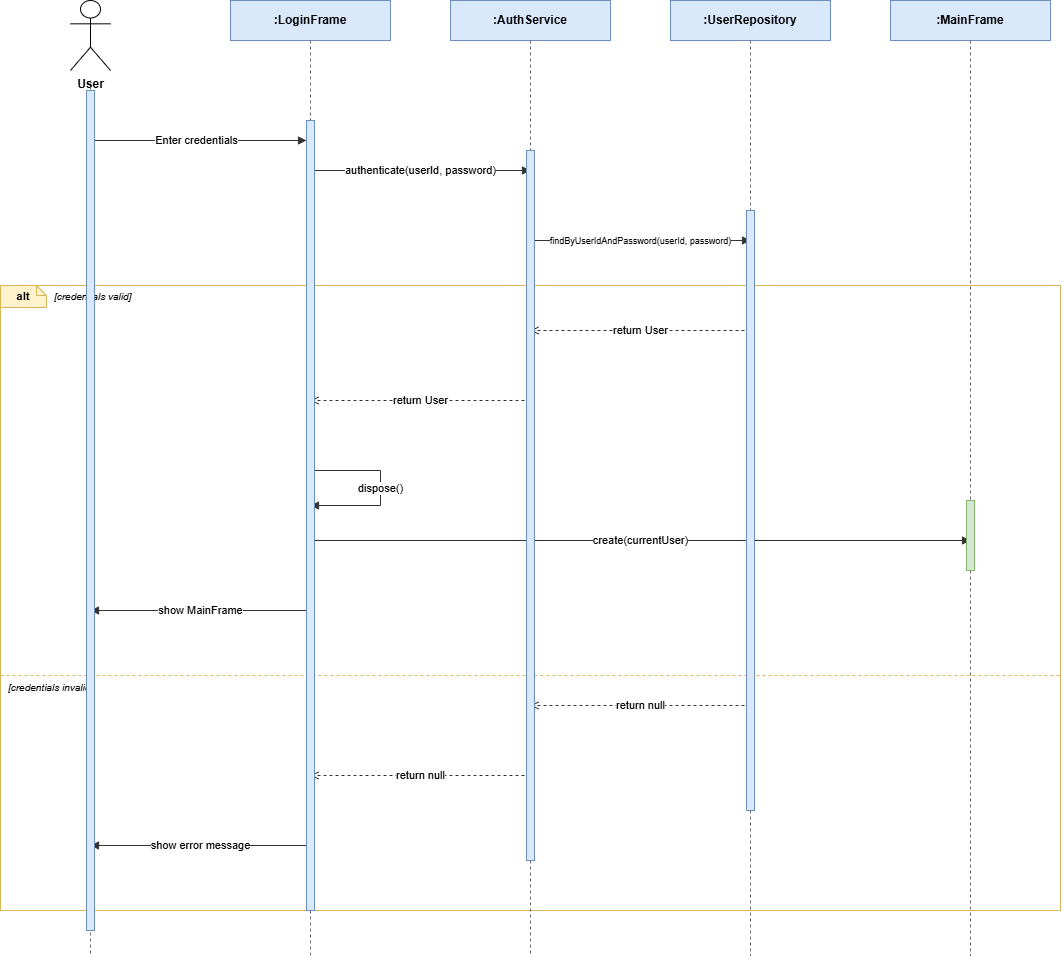

The diagram above was exported from draw.io. Its source (the exported page's mxGraphModel, read from the mxfile embedded in the PNG):
<mxGraphModel dx="1717" dy="977" grid="1" gridSize="10" guides="1" tooltips="1" connect="1" arrows="1" fold="1" page="1" pageScale="1" pageWidth="1220" pageHeight="1035" math="0" shadow="0">
  <root>
    <mxCell id="0" />
    <mxCell id="1" parent="0" />
    <mxCell id="hdr_User" parent="1" style="shape=umlActor;verticalLabelPosition=bottom;verticalAlign=top;html=1;outlineConnect=0;fontSize=12;fontStyle=1;" value="User" vertex="1">
      <mxGeometry height="70" width="40" x="80" y="40" as="geometry" />
    </mxCell>
    <mxCell id="hdr_LoginUI" parent="1" style="rounded=0;whiteSpace=wrap;html=1;fillColor=#dae8fc;strokeColor=#6c8ebf;fontSize=12;fontStyle=1;" value=":LoginFrame" vertex="1">
      <mxGeometry height="40" width="160" x="240" y="40" as="geometry" />
    </mxCell>
    <mxCell id="hdr_AuthSvc" parent="1" style="rounded=0;whiteSpace=wrap;html=1;fillColor=#dae8fc;strokeColor=#6c8ebf;fontSize=12;fontStyle=1;" value=":AuthService" vertex="1">
      <mxGeometry height="40" width="160" x="460" y="40" as="geometry" />
    </mxCell>
    <mxCell id="hdr_UserRepo" parent="1" style="rounded=0;whiteSpace=wrap;html=1;fillColor=#dae8fc;strokeColor=#6c8ebf;fontSize=12;fontStyle=1;" value=":UserRepository" vertex="1">
      <mxGeometry height="40" width="160" x="680" y="40" as="geometry" />
    </mxCell>
    <mxCell id="hdr_MainFrame" parent="1" style="rounded=0;whiteSpace=wrap;html=1;fillColor=#dae8fc;strokeColor=#6c8ebf;fontSize=12;fontStyle=1;" value=":MainFrame" vertex="1">
      <mxGeometry height="40" width="160" x="900" y="40" as="geometry" />
    </mxCell>
    <mxCell id="c1" edge="1" parent="1" style="endArrow=block;endFill=1;dashed=0;html=1;strokeColor=#333333;fontSize=11;labelBackgroundColor=#ffffff;" value="Enter credentials">
      <mxGeometry relative="1" as="geometry">
        <mxPoint x="96" y="180" as="sourcePoint" />
        <mxPoint x="316" y="180" as="targetPoint" />
      </mxGeometry>
    </mxCell>
    <mxCell id="c2" edge="1" parent="1" style="endArrow=block;endFill=1;dashed=0;html=1;strokeColor=#333333;fontSize=11;labelBackgroundColor=#ffffff;" value="authenticate(userId, password)">
      <mxGeometry relative="1" as="geometry">
        <mxPoint x="320" y="210" as="sourcePoint" />
        <mxPoint x="540" y="210" as="targetPoint" />
      </mxGeometry>
    </mxCell>
    <mxCell id="c3" edge="1" parent="1" style="endArrow=block;endFill=1;dashed=0;html=1;strokeColor=#333333;fontSize=11;labelBackgroundColor=#ffffff;" value="&lt;font style=&quot;font-size: 9px;&quot;&gt;findByUserIdAndPassword(userId, password)&lt;/font&gt;">
      <mxGeometry relative="1" as="geometry">
        <mxPoint x="540" y="280" as="sourcePoint" />
        <mxPoint x="760" y="280" as="targetPoint" />
      </mxGeometry>
    </mxCell>
    <mxCell id="c4" edge="1" parent="1" style="endArrow=open;endFill=0;dashed=1;html=1;strokeColor=#333333;fontSize=11;labelBackgroundColor=#ffffff;" value="return User">
      <mxGeometry relative="1" as="geometry">
        <mxPoint x="760" y="370" as="sourcePoint" />
        <mxPoint x="540" y="370" as="targetPoint" />
      </mxGeometry>
    </mxCell>
    <mxCell id="c5" edge="1" parent="1" style="endArrow=open;endFill=0;dashed=1;html=1;strokeColor=#333333;fontSize=11;labelBackgroundColor=#ffffff;" value="return User">
      <mxGeometry relative="1" as="geometry">
        <mxPoint x="540" y="440" as="sourcePoint" />
        <mxPoint x="320" y="440" as="targetPoint" />
      </mxGeometry>
    </mxCell>
    <mxCell id="c6" edge="1" parent="1" style="endArrow=block;endFill=1;dashed=0;html=1;strokeColor=#333333;fontSize=11;rounded=0;labelBackgroundColor=#ffffff;exitX=1;exitY=0;entryX=1;entryY=1;" value="dispose()">
      <mxGeometry relative="1" as="geometry">
        <Array as="points">
          <mxPoint x="390" y="510" />
          <mxPoint x="390" y="545" />
        </Array>
        <mxPoint x="320" y="510" as="sourcePoint" />
        <mxPoint x="320" y="545" as="targetPoint" />
      </mxGeometry>
    </mxCell>
    <mxCell id="c7" edge="1" parent="1" style="endArrow=block;endFill=1;dashed=0;html=1;strokeColor=#333333;fontSize=11;labelBackgroundColor=#ffffff;" value="create(currentUser)">
      <mxGeometry relative="1" as="geometry">
        <mxPoint x="320" y="580" as="sourcePoint" />
        <mxPoint x="980" y="580" as="targetPoint" />
      </mxGeometry>
    </mxCell>
    <mxCell id="c8" edge="1" parent="1" style="endArrow=block;endFill=1;dashed=0;html=1;strokeColor=#333333;fontSize=11;labelBackgroundColor=#ffffff;" value="show MainFrame">
      <mxGeometry relative="1" as="geometry">
        <mxPoint x="320" y="650" as="sourcePoint" />
        <mxPoint x="100" y="650" as="targetPoint" />
      </mxGeometry>
    </mxCell>
    <mxCell id="c9" edge="1" parent="1" style="endArrow=open;endFill=0;dashed=1;html=1;strokeColor=#333333;fontSize=11;labelBackgroundColor=#ffffff;" value="return null">
      <mxGeometry relative="1" as="geometry">
        <mxPoint x="760" y="745" as="sourcePoint" />
        <mxPoint x="540" y="745" as="targetPoint" />
      </mxGeometry>
    </mxCell>
    <mxCell id="c10" edge="1" parent="1" style="endArrow=open;endFill=0;dashed=1;html=1;strokeColor=#333333;fontSize=11;labelBackgroundColor=#ffffff;" value="return null">
      <mxGeometry relative="1" as="geometry">
        <mxPoint x="540" y="815" as="sourcePoint" />
        <mxPoint x="320" y="815" as="targetPoint" />
      </mxGeometry>
    </mxCell>
    <mxCell id="c11" edge="1" parent="1" style="endArrow=block;endFill=1;dashed=0;html=1;strokeColor=#333333;fontSize=11;labelBackgroundColor=#ffffff;" value="show error message">
      <mxGeometry relative="1" as="geometry">
        <mxPoint x="320" y="885" as="sourcePoint" />
        <mxPoint x="100" y="885" as="targetPoint" />
      </mxGeometry>
    </mxCell>
    <mxCell id="c12" parent="1" style="rounded=0;whiteSpace=wrap;html=1;fillColor=none;strokeColor=#d6b656;verticalAlign=top;" value="" vertex="1">
      <mxGeometry height="625" width="1060" x="10" y="325" as="geometry" />
    </mxCell>
    <mxCell id="c13" parent="1" style="shape=note;whiteSpace=wrap;html=1;fillColor=#fff2cc;strokeColor=#d6b656;fontStyle=1;fontSize=11;size=10;align=center;verticalAlign=middle;" value="alt" vertex="1">
      <mxGeometry height="22" width="46" x="10" y="325" as="geometry" />
    </mxCell>
    <mxCell id="c14" parent="1" style="text;html=1;align=left;verticalAlign=middle;fontSize=10;fontStyle=2;" value="[credentials valid]" vertex="1">
      <mxGeometry height="22" width="1004" x="62" y="325" as="geometry" />
    </mxCell>
    <mxCell id="c15" edge="1" parent="1" style="endArrow=none;dashed=1;html=1;strokeColor=#d6b656;">
      <mxGeometry relative="1" as="geometry">
        <mxPoint x="10" y="715" as="sourcePoint" />
        <mxPoint x="1070" y="715" as="targetPoint" />
      </mxGeometry>
    </mxCell>
    <mxCell id="c16" parent="1" style="text;html=1;align=left;verticalAlign=middle;fontSize=10;fontStyle=2;" value="[credentials invalid]" vertex="1">
      <mxGeometry height="20" width="1040" x="16" y="717" as="geometry" />
    </mxCell>
    <mxCell id="life_User" edge="1" parent="1" style="endArrow=none;dashed=1;html=1;strokeColor=#666666;strokeWidth=1;">
      <mxGeometry relative="1" as="geometry">
        <mxPoint x="100" y="120" as="sourcePoint" />
        <mxPoint x="100" y="995" as="targetPoint" />
      </mxGeometry>
    </mxCell>
    <mxCell id="life_LoginUI" edge="1" parent="1" source="wMPsyJCeQwXlaEpzNjz5-2" style="endArrow=none;dashed=1;html=1;strokeColor=#666666;strokeWidth=1;">
      <mxGeometry relative="1" as="geometry">
        <mxPoint x="320" y="80" as="sourcePoint" />
        <mxPoint x="320" y="995" as="targetPoint" />
      </mxGeometry>
    </mxCell>
    <mxCell id="life_AuthSvc" edge="1" parent="1" source="wMPsyJCeQwXlaEpzNjz5-4" style="endArrow=none;dashed=1;html=1;strokeColor=#666666;strokeWidth=1;">
      <mxGeometry relative="1" as="geometry">
        <mxPoint x="540" y="80" as="sourcePoint" />
        <mxPoint x="540" y="995" as="targetPoint" />
      </mxGeometry>
    </mxCell>
    <mxCell id="life_UserRepo" edge="1" parent="1" source="wMPsyJCeQwXlaEpzNjz5-6" style="endArrow=none;dashed=1;html=1;strokeColor=#666666;strokeWidth=1;">
      <mxGeometry relative="1" as="geometry">
        <mxPoint x="760" y="80" as="sourcePoint" />
        <mxPoint x="760" y="995" as="targetPoint" />
      </mxGeometry>
    </mxCell>
    <mxCell id="life_MainFrame" edge="1" parent="1" source="wMPsyJCeQwXlaEpzNjz5-8" style="endArrow=none;dashed=1;html=1;strokeColor=#666666;strokeWidth=1;">
      <mxGeometry relative="1" as="geometry">
        <mxPoint x="980" y="80" as="sourcePoint" />
        <mxPoint x="980" y="995" as="targetPoint" />
      </mxGeometry>
    </mxCell>
    <mxCell id="wMPsyJCeQwXlaEpzNjz5-1" parent="1" style="fillColor=#dae8fc;strokeColor=#6c8ebf;" value="" vertex="1">
      <mxGeometry height="840" width="8" x="96" y="130" as="geometry" />
    </mxCell>
    <mxCell id="wMPsyJCeQwXlaEpzNjz5-3" edge="1" parent="1" style="endArrow=none;dashed=1;html=1;strokeColor=#666666;strokeWidth=1;" target="wMPsyJCeQwXlaEpzNjz5-2" value="">
      <mxGeometry relative="1" as="geometry">
        <mxPoint x="320" y="80" as="sourcePoint" />
        <mxPoint x="320" y="995" as="targetPoint" />
      </mxGeometry>
    </mxCell>
    <mxCell id="wMPsyJCeQwXlaEpzNjz5-2" parent="1" style="fillColor=#dae8fc;strokeColor=#6c8ebf;" value="" vertex="1">
      <mxGeometry height="790" width="8" x="316" y="160" as="geometry" />
    </mxCell>
    <mxCell id="wMPsyJCeQwXlaEpzNjz5-5" edge="1" parent="1" style="endArrow=none;dashed=1;html=1;strokeColor=#666666;strokeWidth=1;" target="wMPsyJCeQwXlaEpzNjz5-4" value="">
      <mxGeometry relative="1" as="geometry">
        <mxPoint x="540" y="80" as="sourcePoint" />
        <mxPoint x="540" y="995" as="targetPoint" />
      </mxGeometry>
    </mxCell>
    <mxCell id="wMPsyJCeQwXlaEpzNjz5-4" parent="1" style="fillColor=#dae8fc;strokeColor=#6c8ebf;" value="" vertex="1">
      <mxGeometry height="710" width="8" x="536" y="190" as="geometry" />
    </mxCell>
    <mxCell id="wMPsyJCeQwXlaEpzNjz5-7" edge="1" parent="1" style="endArrow=none;dashed=1;html=1;strokeColor=#666666;strokeWidth=1;" target="wMPsyJCeQwXlaEpzNjz5-6" value="">
      <mxGeometry relative="1" as="geometry">
        <mxPoint x="760" y="80" as="sourcePoint" />
        <mxPoint x="760" y="995" as="targetPoint" />
      </mxGeometry>
    </mxCell>
    <mxCell id="wMPsyJCeQwXlaEpzNjz5-6" parent="1" style="fillColor=#dae8fc;strokeColor=#6c8ebf;" value="" vertex="1">
      <mxGeometry height="600" width="8" x="756" y="250" as="geometry" />
    </mxCell>
    <mxCell id="wMPsyJCeQwXlaEpzNjz5-9" edge="1" parent="1" style="endArrow=none;dashed=1;html=1;strokeColor=#666666;strokeWidth=1;" target="wMPsyJCeQwXlaEpzNjz5-8" value="">
      <mxGeometry relative="1" as="geometry">
        <mxPoint x="980" y="80" as="sourcePoint" />
        <mxPoint x="980" y="995" as="targetPoint" />
      </mxGeometry>
    </mxCell>
    <mxCell id="wMPsyJCeQwXlaEpzNjz5-8" parent="1" style="fillColor=#d5e8d4;strokeColor=#82b366;" value="" vertex="1">
      <mxGeometry height="70" width="8" x="976" y="540" as="geometry" />
    </mxCell>
  </root>
</mxGraphModel>